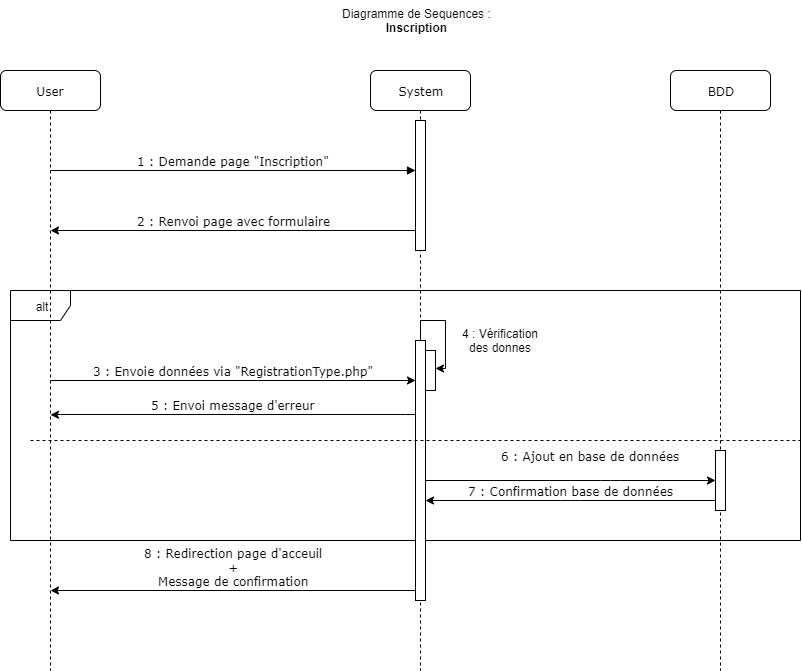

The diagram above was exported from draw.io. Its source (the exported page's mxGraphModel, read from the mxfile embedded in the PNG):
<mxGraphModel dx="1072" dy="792" grid="1" gridSize="10" guides="1" tooltips="1" connect="1" arrows="1" fold="1" page="1" pageScale="1" pageWidth="1100" pageHeight="850" background="#ffffff" math="0" shadow="0">
  <root>
    <mxCell id="0" />
    <mxCell id="1" parent="0" />
    <mxCell id="iVb1Nu-RLqh_Ps4pL5e1-4" value="alt" style="shape=umlFrame;whiteSpace=wrap;html=1;" parent="1" vertex="1">
      <mxGeometry x="110" y="300" width="790" height="250" as="geometry" />
    </mxCell>
    <mxCell id="7baba1c4bc27f4b0-2" value="System" style="shape=umlLifeline;perimeter=lifelinePerimeter;whiteSpace=wrap;html=1;container=1;collapsible=0;recursiveResize=0;outlineConnect=0;rounded=1;shadow=0;comic=0;labelBackgroundColor=none;strokeWidth=1;fontFamily=Verdana;fontSize=12;align=center;" parent="1" vertex="1">
      <mxGeometry x="470" y="80" width="100" height="600" as="geometry" />
    </mxCell>
    <mxCell id="7baba1c4bc27f4b0-10" value="" style="html=1;points=[];perimeter=orthogonalPerimeter;rounded=0;shadow=0;comic=0;labelBackgroundColor=none;strokeWidth=1;fontFamily=Verdana;fontSize=12;align=center;" parent="7baba1c4bc27f4b0-2" vertex="1">
      <mxGeometry x="45" y="50" width="10" height="130" as="geometry" />
    </mxCell>
    <mxCell id="iVb1Nu-RLqh_Ps4pL5e1-6" value="" style="html=1;points=[];perimeter=orthogonalPerimeter;rounded=0;shadow=0;comic=0;labelBackgroundColor=none;strokeWidth=1;fontFamily=Verdana;fontSize=12;align=center;" parent="7baba1c4bc27f4b0-2" vertex="1">
      <mxGeometry x="45" y="270" width="10" height="260" as="geometry" />
    </mxCell>
    <mxCell id="7baba1c4bc27f4b0-3" value="BDD" style="shape=umlLifeline;perimeter=lifelinePerimeter;whiteSpace=wrap;html=1;container=1;collapsible=0;recursiveResize=0;outlineConnect=0;rounded=1;shadow=0;comic=0;labelBackgroundColor=none;strokeWidth=1;fontFamily=Verdana;fontSize=12;align=center;" parent="1" vertex="1">
      <mxGeometry x="770" y="80" width="100" height="600" as="geometry" />
    </mxCell>
    <mxCell id="7baba1c4bc27f4b0-13" value="" style="html=1;points=[];perimeter=orthogonalPerimeter;rounded=0;shadow=0;comic=0;labelBackgroundColor=none;strokeWidth=1;fontFamily=Verdana;fontSize=12;align=center;" parent="7baba1c4bc27f4b0-3" vertex="1">
      <mxGeometry x="45" y="380" width="10" height="60" as="geometry" />
    </mxCell>
    <mxCell id="7baba1c4bc27f4b0-8" value="User" style="shape=umlLifeline;perimeter=lifelinePerimeter;whiteSpace=wrap;html=1;container=1;collapsible=0;recursiveResize=0;outlineConnect=0;rounded=1;shadow=0;comic=0;labelBackgroundColor=none;strokeWidth=1;fontFamily=Verdana;fontSize=12;align=center;" parent="1" vertex="1">
      <mxGeometry x="100" y="80" width="100" height="600" as="geometry" />
    </mxCell>
    <mxCell id="7baba1c4bc27f4b0-20" value="1 : Demande page &quot;Inscription&quot;" style="html=1;verticalAlign=bottom;endArrow=block;labelBackgroundColor=none;fontFamily=Verdana;fontSize=12;edgeStyle=elbowEdgeStyle;elbow=vertical;" parent="1" target="7baba1c4bc27f4b0-10" edge="1">
      <mxGeometry relative="1" as="geometry">
        <mxPoint x="150" y="180" as="sourcePoint" />
        <mxPoint x="280" y="180" as="targetPoint" />
      </mxGeometry>
    </mxCell>
    <mxCell id="iVb1Nu-RLqh_Ps4pL5e1-3" value="2 : Renvoi page avec formulaire" style="html=1;verticalAlign=bottom;endArrow=none;labelBackgroundColor=none;fontFamily=Verdana;fontSize=12;edgeStyle=elbowEdgeStyle;elbow=vertical;startArrow=classic;startFill=1;endFill=0;" parent="1" edge="1">
      <mxGeometry relative="1" as="geometry">
        <mxPoint x="150" y="240" as="sourcePoint" />
        <mxPoint x="515" y="240" as="targetPoint" />
      </mxGeometry>
    </mxCell>
    <mxCell id="iVb1Nu-RLqh_Ps4pL5e1-5" value="3 : Envoie données via &quot;RegistrationType.php&quot;" style="html=1;verticalAlign=bottom;endArrow=classic;labelBackgroundColor=none;fontFamily=Verdana;fontSize=12;edgeStyle=elbowEdgeStyle;elbow=vertical;startArrow=none;startFill=0;endFill=1;" parent="1" edge="1">
      <mxGeometry relative="1" as="geometry">
        <mxPoint x="150" y="390" as="sourcePoint" />
        <mxPoint x="515" y="390" as="targetPoint" />
      </mxGeometry>
    </mxCell>
    <mxCell id="iVb1Nu-RLqh_Ps4pL5e1-10" value="5 : Envoi message d'erreur" style="html=1;verticalAlign=bottom;endArrow=none;labelBackgroundColor=none;fontFamily=Verdana;fontSize=12;edgeStyle=elbowEdgeStyle;elbow=vertical;startArrow=classic;startFill=1;endFill=0;" parent="1" edge="1">
      <mxGeometry relative="1" as="geometry">
        <mxPoint x="150" y="424.29" as="sourcePoint" />
        <mxPoint x="515" y="424.29" as="targetPoint" />
      </mxGeometry>
    </mxCell>
    <mxCell id="iVb1Nu-RLqh_Ps4pL5e1-12" value="8 : Redirection page d'acceuil&lt;br&gt;+&lt;br&gt;Message de confirmation" style="html=1;verticalAlign=bottom;endArrow=none;labelBackgroundColor=none;fontFamily=Verdana;fontSize=12;edgeStyle=elbowEdgeStyle;elbow=vertical;startArrow=classic;startFill=1;endFill=0;" parent="1" edge="1">
      <mxGeometry relative="1" as="geometry">
        <mxPoint x="150" y="600" as="sourcePoint" />
        <mxPoint x="515" y="600" as="targetPoint" />
      </mxGeometry>
    </mxCell>
    <mxCell id="iVb1Nu-RLqh_Ps4pL5e1-13" value="Diagramme de Sequences :&lt;br&gt;&lt;div style=&quot;text-align: center&quot;&gt;&lt;span&gt;&lt;b&gt;Inscription&lt;/b&gt;&lt;/span&gt;&lt;/div&gt;" style="text;html=1;" parent="1" vertex="1">
      <mxGeometry x="440" y="10" width="180" height="40" as="geometry" />
    </mxCell>
    <mxCell id="oGswtRd152JvWVccDxA1-3" value="6 : Ajout en base de données" style="html=1;verticalAlign=bottom;endArrow=classic;labelBackgroundColor=none;fontFamily=Verdana;fontSize=12;edgeStyle=elbowEdgeStyle;elbow=vertical;startArrow=none;startFill=0;endFill=1;" parent="1" source="iVb1Nu-RLqh_Ps4pL5e1-6" edge="1">
      <mxGeometry x="0.2759" y="25" relative="1" as="geometry">
        <mxPoint x="530" y="540" as="sourcePoint" />
        <mxPoint x="815" y="490" as="targetPoint" />
        <Array as="points">
          <mxPoint x="710" y="490" />
        </Array>
        <mxPoint x="-20" y="10" as="offset" />
      </mxGeometry>
    </mxCell>
    <mxCell id="oGswtRd152JvWVccDxA1-9" value="" style="html=1;points=[];perimeter=orthogonalPerimeter;rounded=0;shadow=0;comic=0;labelBackgroundColor=none;strokeWidth=1;fontFamily=Verdana;fontSize=12;align=center;" parent="1" vertex="1">
      <mxGeometry x="525" y="360" width="10" height="40" as="geometry" />
    </mxCell>
    <mxCell id="oGswtRd152JvWVccDxA1-10" style="edgeStyle=orthogonalEdgeStyle;rounded=0;orthogonalLoop=1;jettySize=auto;html=1;entryX=0.989;entryY=0.448;entryDx=0;entryDy=0;entryPerimeter=0;startArrow=none;startFill=0;endArrow=classic;endFill=1;" parent="1" source="iVb1Nu-RLqh_Ps4pL5e1-6" target="oGswtRd152JvWVccDxA1-9" edge="1">
      <mxGeometry relative="1" as="geometry">
        <Array as="points">
          <mxPoint x="520" y="330" />
          <mxPoint x="545" y="330" />
          <mxPoint x="545" y="378" />
        </Array>
      </mxGeometry>
    </mxCell>
    <mxCell id="oGswtRd152JvWVccDxA1-11" value="4 : Vérification des donnes" style="text;html=1;strokeColor=none;fillColor=none;align=center;verticalAlign=middle;whiteSpace=wrap;rounded=0;" parent="1" vertex="1">
      <mxGeometry x="550" y="330" width="100" height="40" as="geometry" />
    </mxCell>
    <mxCell id="zOOPaLSH5qBK3YTKCQxd-1" value="7 : Confirmation base de données" style="html=1;verticalAlign=bottom;endArrow=none;labelBackgroundColor=none;fontFamily=Verdana;fontSize=12;edgeStyle=elbowEdgeStyle;elbow=vertical;startArrow=classic;startFill=1;endFill=0;" parent="1" edge="1">
      <mxGeometry relative="1" as="geometry">
        <mxPoint x="525" y="510" as="sourcePoint" />
        <mxPoint x="815" y="510" as="targetPoint" />
      </mxGeometry>
    </mxCell>
    <mxCell id="fQT5JwGg6BXFdRRJ0PmC-2" value="" style="endArrow=none;dashed=1;html=1;" parent="1" edge="1">
      <mxGeometry width="50" height="50" relative="1" as="geometry">
        <mxPoint x="130" y="450" as="sourcePoint" />
        <mxPoint x="900" y="450" as="targetPoint" />
      </mxGeometry>
    </mxCell>
  </root>
</mxGraphModel>